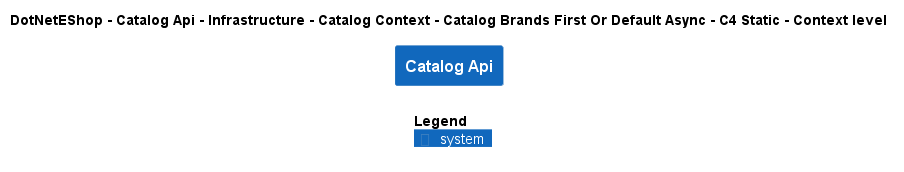

The diagram above was rendered by PlantUML. Its source (embedded in the PNG):
@startuml
!include ..\..\..\..\..\..\..\..\..\.c4s\C4_Context.puml

AddElementTag("c4interflow:lifecycle:new", $bgColor=green, $fontColor=#ffffff, $borderColor=green, $shadowing="False")
AddElementTag("c4interflow:lifecycle:changed", $bgColor=orange, $fontColor=#ffffff, $borderColor=orange, $shadowing="False")
AddElementTag("c4interflow:lifecycle:removed", $bgColor=red, $fontColor=#ffffff, $borderColor=red, $shadowing="False")

AddRelTag("c4interflow:lifecycle:new", $textColor=green, $lineColor=green)
AddRelTag("c4interflow:lifecycle:changed", $textColor=orange, $lineColor=orange)
AddRelTag("c4interflow:lifecycle:removed", $textColor=red, $lineColor=red)

SHOW_PERSON_PORTRAIT()
LAYOUT_TOP_DOWN()

skinparam linetype polyline

title DotNetEShop - Catalog Api - Infrastructure - Catalog Context - Catalog Brands First Or Default Async - C4 Static - Context level

System(DotNetEShop.SoftwareSystems.CatalogApi, "Catalog Api", "")



SHOW_LEGEND()
@enduml